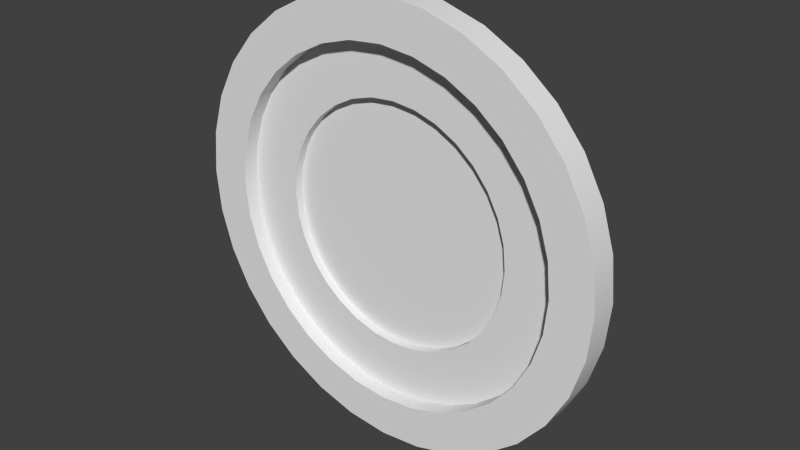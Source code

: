 # Source: ClayPidgeon.blend  (saved by Blender 2.76.0; exported with 4.5.12 LTS)
import bpy
from mathutils import Matrix  # noqa: F401  (used for matrix-valued properties, if any)

bpy.ops.wm.read_factory_settings(use_empty=True)
scene = bpy.context.scene
scene.name = 'Scene'

# ---- collections
col_collection_1 = bpy.data.collections.new('Collection 1'); scene.collection.children.link(col_collection_1)

# ---- world
world_world = bpy.data.worlds.new('World'); scene.world = world_world
world_world.color = (0.05088, 0.05088, 0.05088)
world_world.use_sun_shadow = False
world_world.sun_shadow_jitter_overblur = 0.0
world_world.cycles.sampling_method = 'MANUAL'
world_world.cycles.sample_map_resolution = 256

# ---- meshes
me_circle = bpy.data.meshes.new('Circle')
me_circle.from_pydata([(-1.802, 0.3988, -0.3522), (-1.838, 0.3988, 0.006264), (-1.802, 0.3988, 0.3648), (-1.698, 0.3988, 0.7095), (-1.528, 0.3988, 1.027), (-1.299, 0.3988, 1.306), (-1.021, 0.3988, 1.534), (-0.7032, 0.3988, 1.704), (-0.3585, 0.3988, 1.809), (6.258e-07, 0.3988, 1.844), (0.3585, 0.3988, 1.809), (0.7032, 0.3988, 1.704), (1.021, 0.3988, 1.534), (1.299, 0.3988, 1.306), (1.528, 0.3988, 1.027), (1.698, 0.3988, 0.7095), (1.802, 0.3988, 0.3648), (1.838, 0.3988, 0.006264), (1.802, 0.3988, -0.3522), (1.698, 0.3988, -0.697), (1.528, 0.3988, -1.015), (1.299, 0.3988, -1.293), (1.021, 0.3988, -1.522), (0.7032, 0.3988, -1.691), (0.3585, 0.3988, -1.796), (-1.013e-06, 0.3988, -1.831), (-0.3585, 0.3988, -1.796), (-0.7032, 0.3988, -1.691), (-1.021, 0.3988, -1.522), (-1.299, 0.3988, -1.293), (-1.528, 0.3988, -1.015), (-1.698, 0.3988, -0.697), (-0.9808, 0.3988, -0.1888), (-0.9239, 0.3988, -0.3764), (-0.8315, 0.3988, -0.5493), (-0.7071, 0.3988, -0.7008), (-0.5556, 0.3988, -0.8252), (-0.3827, 0.3988, -0.9176), (-0.1951, 0.3988, -0.9745), (-4.768e-07, 0.3988, -0.9937), (0.1951, 0.3988, -0.9745), (0.3827, 0.3988, -0.9176), (0.5556, 0.3988, -0.8252), (0.7071, 0.3988, -0.7008), (0.8315, 0.3988, -0.5493), (0.9239, 0.3988, -0.3764), (0.9808, 0.3988, -0.1888), (1.0, 0.3988, 0.006264), (0.9808, 0.3988, 0.2014), (0.9239, 0.3988, 0.3889), (0.8315, 0.3988, 0.5618), (0.7071, 0.3988, 0.7134), (0.5556, 0.3988, 0.8377), (0.3827, 0.3988, 0.9301), (0.1951, 0.3988, 0.987), (4.172e-07, 0.3988, 1.006), (-0.1951, 0.3988, 0.987), (-0.3827, 0.3988, 0.9301), (-0.5556, 0.3988, 0.8377), (-0.7071, 0.3988, 0.7134), (-0.8315, 0.3988, 0.5618), (-0.9239, 0.3988, 0.3889), (-0.9808, 0.3988, 0.2014), (-1.0, 0.3988, 0.006264), (-2.531, -0.006264, -1.042), (-2.278, -0.006264, -1.516), (-1.937, -0.006264, -1.931), (-1.522, -0.006264, -2.272), (-1.048, -0.006264, -2.525), (-0.5345, -0.006264, -2.681), (-1.631e-06, -0.006264, -2.734), (0.5345, -0.006264, -2.681), (1.048, -0.006264, -2.525), (1.522, -0.006264, -2.272), (1.937, -0.006264, -1.931), (2.278, -0.006264, -1.516), (2.531, -0.006264, -1.042), (2.687, -0.006264, -0.5282), (2.74, -0.006264, 0.006263), (2.687, -0.006264, 0.5408), (2.531, -0.006264, 1.055), (2.278, -0.006264, 1.528), (1.937, -0.006265, 1.944), (1.522, -0.006265, 2.284), (1.048, -0.006265, 2.537), (0.5345, -0.006265, 2.693), (8.075e-07, -0.006264, 2.746), (-0.5345, -0.006264, 2.693), (-1.048, -0.006264, 2.537), (-1.522, -0.006264, 2.284), (-1.937, -0.006264, 1.944), (-2.278, -0.006264, 1.528), (-2.531, -0.006264, 1.055), (-2.687, -0.006264, 0.5408), (-2.74, -0.006264, 0.006264), (-2.687, -0.006264, -0.5282), (-3.609, -0.006264, -1.489), (-3.248, -0.006264, -2.164), (-2.762, -0.006264, -2.756), (-2.17, -0.006264, -3.242), (-1.495, -0.006264, -3.603), (-0.7621, -0.006264, -3.825), (-2.401e-06, -0.006264, -3.9), (0.7621, -0.006264, -3.825), (1.495, -0.006264, -3.603), (2.17, -0.006264, -3.242), (2.762, -0.006264, -2.756), (3.248, -0.006264, -2.164), (3.609, -0.006264, -1.489), (3.831, -0.006264, -0.7558), (3.906, -0.006264, 0.006263), (3.831, -0.006265, 0.7684), (3.609, -0.006265, 1.501), (3.248, -0.006265, 2.177), (2.762, -0.006265, 2.768), (2.17, -0.006265, 3.254), (1.495, -0.006265, 3.615), (0.7621, -0.006265, 3.838), (1.076e-06, -0.006264, 3.913), (-0.7621, -0.006264, 3.838), (-1.495, -0.006264, 3.615), (-2.17, -0.006264, 3.254), (-2.762, -0.006264, 2.768), (-3.248, -0.006264, 2.177), (-3.609, -0.006264, 1.501), (-3.831, -0.006264, 0.7684), (-3.906, -0.006264, 0.006264), (-3.831, -0.006264, -0.7558), (-3.609, -0.5129, -1.489), (-3.248, -0.5129, -2.164), (-2.762, -0.5129, -2.756), (-2.17, -0.5129, -3.242), (-1.495, -0.5129, -3.603), (-0.7621, -0.5129, -3.825), (-2.444e-06, -0.5129, -3.9), (0.7621, -0.5129, -3.825), (1.495, -0.5129, -3.603), (2.17, -0.5129, -3.242), (2.762, -0.5129, -2.756), (3.248, -0.5129, -2.164), (3.609, -0.5129, -1.489), (3.831, -0.5129, -0.7558), (3.906, -0.5129, 0.006263), (3.831, -0.5129, 0.7684), (3.609, -0.5129, 1.501), (3.248, -0.5129, 2.177), (2.762, -0.5129, 2.768), (2.17, -0.5129, 3.254), (1.495, -0.5129, 3.615), (0.7621, -0.5129, 3.838), (1.013e-06, -0.5129, 3.913), (-0.7621, -0.5129, 3.838), (-1.495, -0.5129, 3.615), (-2.17, -0.5129, 3.254), (-2.762, -0.5129, 2.768), (-3.248, -0.5129, 2.177), (-3.609, -0.5129, 1.501), (-3.831, -0.5129, 0.7684), (-3.906, -0.5129, 0.006264), (-3.831, -0.5129, -0.7558), (-2.911, -0.5129, -1.2), (-2.62, -0.5129, -1.745), (-2.228, -0.5129, -2.222), (-1.751, -0.5129, -2.614), (-1.206, -0.5129, -2.905), (-0.6148, -0.5129, -3.085), (-1.967e-06, -0.5129, -3.145), (0.6148, -0.5129, -3.085), (1.206, -0.5129, -2.905), (1.751, -0.5129, -2.614), (2.228, -0.5129, -2.222), (2.62, -0.5129, -1.745), (2.911, -0.5129, -1.2), (3.091, -0.5129, -0.6085), (3.151, -0.5129, 0.006263), (3.091, -0.5129, 0.6211), (2.911, -0.5129, 1.212), (2.62, -0.5129, 1.757), (2.228, -0.5129, 2.235), (1.751, -0.5129, 2.627), (1.206, -0.5129, 2.918), (0.6148, -0.5129, 3.097), (8.345e-07, -0.5129, 3.158), (-0.6148, -0.5129, 3.097), (-1.206, -0.5129, 2.918), (-1.751, -0.5129, 2.627), (-2.228, -0.5129, 2.235), (-2.62, -0.5129, 1.757), (-2.911, -0.5129, 1.212), (-3.091, -0.5129, 0.6211), (-3.151, -0.5129, 0.006264), (-3.091, -0.5129, -0.6085), (-2.911, -0.2328, -1.2), (-2.62, -0.2328, -1.745), (-2.228, -0.2328, -2.222), (-1.751, -0.2328, -2.614), (-1.206, -0.2328, -2.905), (-0.6148, -0.2328, -3.085), (-1.922e-06, -0.2328, -3.145), (0.6148, -0.2328, -3.085), (1.206, -0.2328, -2.905), (1.751, -0.2328, -2.614), (2.228, -0.2328, -2.222), (2.62, -0.2328, -1.745), (2.911, -0.2328, -1.2), (3.091, -0.2328, -0.6085), (3.151, -0.2328, 0.006263), (3.091, -0.2328, 0.6211), (2.911, -0.2328, 1.212), (2.62, -0.2328, 1.757), (2.228, -0.2328, 2.235), (1.751, -0.2328, 2.627), (1.206, -0.2328, 2.918), (0.6148, -0.2328, 3.097), (8.792e-07, -0.2328, 3.158), (-0.6148, -0.2328, 3.097), (-1.206, -0.2328, 2.918), (-1.751, -0.2328, 2.627), (-2.228, -0.2328, 2.235), (-2.62, -0.2328, 1.757), (-2.911, -0.2328, 1.212), (-3.091, -0.2328, 0.6211), (-3.151, -0.2328, 0.006264), (-3.091, -0.2328, -0.6085), (-2.019, -0.2328, -0.8298), (-1.817, -0.2328, -1.208), (-1.545, -0.2328, -1.539), (-1.214, -0.2328, -1.81), (-0.8361, -0.2328, -2.012), (-0.4262, -0.2328, -2.137), (-1.326e-06, -0.2328, -2.179), (0.4262, -0.2328, -2.137), (0.8361, -0.2328, -2.012), (1.214, -0.2328, -1.81), (1.545, -0.2328, -1.539), (1.817, -0.2328, -1.208), (2.019, -0.2328, -0.8298), (2.143, -0.2328, -0.42), (2.185, -0.2328, 0.006263), (2.143, -0.2328, 0.4325), (2.019, -0.2328, 0.8424), (1.817, -0.2328, 1.22), (1.545, -0.2328, 1.551), (1.214, -0.2328, 1.823), (0.8361, -0.2328, 2.025), (0.4262, -0.2328, 2.149), (6.258e-07, -0.2328, 2.191), (-0.4262, -0.2328, 2.149), (-0.8361, -0.2328, 2.025), (-1.214, -0.2328, 1.823), (-1.545, -0.2328, 1.551), (-1.817, -0.2328, 1.22), (-2.019, -0.2328, 0.8424), (-2.143, -0.2328, 0.4325), (-2.185, -0.2328, 0.006264), (-2.143, -0.2328, -0.42), (-2.019, -0.0753, -0.8298), (-1.817, -0.0753, -1.208), (-1.545, -0.0753, -1.539), (-1.214, -0.0753, -1.81), (-0.8361, -0.0753, -2.012), (-0.4262, -0.0753, -2.137), (-1.311e-06, -0.0753, -2.179), (0.4262, -0.0753, -2.137), (0.8361, -0.0753, -2.012), (1.214, -0.0753, -1.81), (1.545, -0.0753, -1.539), (1.817, -0.0753, -1.208), (2.019, -0.0753, -0.8298), (2.143, -0.0753, -0.42), (2.185, -0.0753, 0.006263), (2.143, -0.0753, 0.4325), (2.019, -0.0753, 0.8424), (1.817, -0.0753, 1.22), (1.545, -0.0753, 1.551), (1.214, -0.0753, 1.823), (0.8361, -0.0753, 2.025), (0.4262, -0.0753, 2.149), (6.333e-07, -0.0753, 2.191), (-0.4262, -0.0753, 2.149), (-0.8361, -0.0753, 2.025), (-1.214, -0.0753, 1.823), (-1.545, -0.0753, 1.551), (-1.817, -0.0753, 1.22), (-2.019, -0.0753, 0.8424), (-2.143, -0.0753, 0.4325), (-2.185, -0.0753, 0.006264), (-2.143, -0.0753, -0.42), (1.416e-07, -0.0753, 0.006264), (-1.0, 0.2997, 0.006264), (-0.9808, 0.2997, 0.2014), (-0.9239, 0.2997, 0.3889), (-0.8315, 0.2997, 0.5618), (-0.7071, 0.2997, 0.7134), (-0.5556, 0.2997, 0.8377), (-0.3827, 0.2997, 0.9301), (-0.1951, 0.2997, 0.987), (4.172e-07, 0.2997, 1.006), (0.1951, 0.2997, 0.987), (0.3827, 0.2997, 0.9301), (0.5556, 0.2997, 0.8377), (0.7071, 0.2997, 0.7134), (0.8315, 0.2997, 0.5618), (0.9239, 0.2997, 0.3889), (0.9808, 0.2997, 0.2014), (1.0, 0.2997, 0.006264), (0.9808, 0.2997, -0.1888), (0.9239, 0.2997, -0.3764), (0.8315, 0.2997, -0.5493), (0.7071, 0.2997, -0.7008), (0.5556, 0.2997, -0.8252), (0.3827, 0.2997, -0.9176), (0.1951, 0.2997, -0.9745), (-4.768e-07, 0.2997, -0.9937), (-0.1951, 0.2997, -0.9745), (-0.3827, 0.2997, -0.9176), (-0.5556, 0.2997, -0.8252), (-0.7071, 0.2997, -0.7008), (-0.8315, 0.2997, -0.5493), (-0.9239, 0.2997, -0.3764), (-0.9808, 0.2997, -0.1888), (1.788e-07, 0.2997, 0.006264), (-1.698, 0.2375, -0.697), (-1.528, 0.2375, -1.015), (-1.299, 0.2375, -1.293), (-1.021, 0.2375, -1.522), (-0.7032, 0.2375, -1.691), (-0.3585, 0.2375, -1.796), (-1.043e-06, 0.2375, -1.831), (0.3585, 0.2375, -1.796), (0.7032, 0.2375, -1.691), (1.021, 0.2375, -1.522), (1.299, 0.2375, -1.293), (1.528, 0.2375, -1.015), (1.698, 0.2375, -0.697), (1.802, 0.2375, -0.3522), (1.838, 0.2375, 0.006264), (1.802, 0.2375, 0.3648), (1.698, 0.2375, 0.7095), (1.528, 0.2375, 1.027), (1.299, 0.2375, 1.306), (1.021, 0.2375, 1.534), (0.7032, 0.2375, 1.704), (0.3585, 0.2375, 1.809), (5.96e-07, 0.2375, 1.844), (-0.3585, 0.2375, 1.809), (-0.7032, 0.2375, 1.704), (-1.021, 0.2375, 1.534), (-1.299, 0.2375, 1.306), (-1.528, 0.2375, 1.027), (-1.698, 0.2375, 0.7095), (-1.802, 0.2375, 0.3648), (-1.838, 0.2375, 0.006264), (-1.802, 0.2375, -0.3522), (-2.531, 0.2375, -1.042), (-2.278, 0.2375, -1.516), (-1.937, 0.2375, -1.931), (-1.522, 0.2375, -2.272), (-1.048, 0.2375, -2.525), (-0.5345, 0.2375, -2.681), (-1.609e-06, 0.2375, -2.734), (0.5345, 0.2375, -2.681), (1.048, 0.2375, -2.525), (1.522, 0.2375, -2.272), (1.937, 0.2375, -1.931), (2.278, 0.2375, -1.516), (2.531, 0.2375, -1.042), (2.687, 0.2375, -0.5282), (2.74, 0.2375, 0.006263), (2.687, 0.2375, 0.5408), (2.531, 0.2375, 1.055), (2.278, 0.2375, 1.528), (1.937, 0.2375, 1.944), (1.522, 0.2375, 2.284), (1.048, 0.2375, 2.537), (0.5345, 0.2375, 2.693), (8.196e-07, 0.2375, 2.746), (-0.5345, 0.2375, 2.693), (-1.048, 0.2375, 2.537), (-1.522, 0.2375, 2.284), (-1.937, 0.2375, 1.944), (-2.278, 0.2375, 1.528), (-2.531, 0.2375, 1.055), (-2.687, 0.2375, 0.5408), (-2.74, 0.2375, 0.006264), (-2.687, 0.2375, -0.5282)], [], [(35, 317, 316, 36), (48, 304, 303, 49), (61, 291, 290, 62), (34, 318, 317, 35), (47, 305, 304, 48), (60, 292, 291, 61), (33, 319, 318, 34), (46, 306, 305, 47), (59, 293, 292, 60), (32, 320, 319, 33), (45, 307, 306, 46), (58, 294, 293, 59), (63, 289, 320, 32), (44, 308, 307, 45), (57, 295, 294, 58), (43, 309, 308, 44), (56, 296, 295, 57), (42, 310, 309, 43), (55, 297, 296, 56), (41, 311, 310, 42), (54, 298, 297, 55), (40, 312, 311, 41), (53, 299, 298, 54), (39, 313, 312, 40), (52, 300, 299, 53), (38, 314, 313, 39), (51, 301, 300, 52), (37, 315, 314, 38), (50, 302, 301, 51), (36, 316, 315, 37), (49, 303, 302, 50), (62, 290, 289, 63), (41, 23, 24, 40), (54, 10, 11, 53), (40, 24, 25, 39), (53, 11, 12, 52), (39, 25, 26, 38), (52, 12, 13, 51), (38, 26, 27, 37), (51, 13, 14, 50), (37, 27, 28, 36), (50, 14, 15, 49), (63, 1, 2, 62), (36, 28, 29, 35), (49, 15, 16, 48), (62, 2, 3, 61), (35, 29, 30, 34), (48, 16, 17, 47), (61, 3, 4, 60), (34, 30, 31, 33), (47, 17, 18, 46), (60, 4, 5, 59), (33, 31, 0, 32), (46, 18, 19, 45), (59, 5, 6, 58), (32, 0, 1, 63), (45, 19, 20, 44), (58, 6, 7, 57), (44, 20, 21, 43), (57, 7, 8, 56), (43, 21, 22, 42), (56, 8, 9, 55), (42, 22, 23, 41), (55, 9, 10, 54), (74, 364, 365, 75), (87, 377, 378, 88), (73, 363, 364, 74), (86, 376, 377, 87), (72, 362, 363, 73), (85, 375, 376, 86), (71, 361, 362, 72), (84, 374, 375, 85), (70, 360, 361, 71), (83, 373, 374, 84), (69, 359, 360, 70), (82, 372, 373, 83), (68, 358, 359, 69), (81, 371, 372, 82), (67, 357, 358, 68), (80, 370, 371, 81), (93, 383, 384, 94), (66, 356, 357, 67), (79, 369, 370, 80), (92, 382, 383, 93), (65, 355, 356, 66), (78, 368, 369, 79), (91, 381, 382, 92), (64, 354, 355, 65), (77, 367, 368, 78), (90, 380, 381, 91), (95, 385, 354, 64), (76, 366, 367, 77), (89, 379, 380, 90), (94, 384, 385, 95), (75, 365, 366, 76), (88, 378, 379, 89), (64, 96, 127, 95), (91, 123, 122, 90), (78, 110, 109, 77), (65, 97, 96, 64), (92, 124, 123, 91), (79, 111, 110, 78), (66, 98, 97, 65), (93, 125, 124, 92), (80, 112, 111, 79), (67, 99, 98, 66), (94, 126, 125, 93), (81, 113, 112, 80), (68, 100, 99, 67), (82, 114, 113, 81), (69, 101, 100, 68), (83, 115, 114, 82), (70, 102, 101, 69), (84, 116, 115, 83), (71, 103, 102, 70), (85, 117, 116, 84), (72, 104, 103, 71), (86, 118, 117, 85), (73, 105, 104, 72), (87, 119, 118, 86), (74, 106, 105, 73), (88, 120, 119, 87), (75, 107, 106, 74), (89, 121, 120, 88), (76, 108, 107, 75), (95, 127, 126, 94), (90, 122, 121, 89), (77, 109, 108, 76), (99, 131, 130, 98), (126, 158, 157, 125), (113, 145, 144, 112), (100, 132, 131, 99), (114, 146, 145, 113), (101, 133, 132, 100), (115, 147, 146, 114), (102, 134, 133, 101), (116, 148, 147, 115), (103, 135, 134, 102), (117, 149, 148, 116), (104, 136, 135, 103), (118, 150, 149, 117), (105, 137, 136, 104), (119, 151, 150, 118), (106, 138, 137, 105), (120, 152, 151, 119), (107, 139, 138, 106), (121, 153, 152, 120), (108, 140, 139, 107), (127, 159, 158, 126), (122, 154, 153, 121), (109, 141, 140, 108), (96, 128, 159, 127), (123, 155, 154, 122), (110, 142, 141, 109), (97, 129, 128, 96), (124, 156, 155, 123), (111, 143, 142, 110), (98, 130, 129, 97), (125, 157, 156, 124), (112, 144, 143, 111), (134, 166, 165, 133), (148, 180, 179, 147), (135, 167, 166, 134), (149, 181, 180, 148), (136, 168, 167, 135), (150, 182, 181, 149), (137, 169, 168, 136), (151, 183, 182, 150), (138, 170, 169, 137), (152, 184, 183, 151), (139, 171, 170, 138), (153, 185, 184, 152), (140, 172, 171, 139), (159, 191, 190, 158), (154, 186, 185, 153), (141, 173, 172, 140), (128, 160, 191, 159), (155, 187, 186, 154), (142, 174, 173, 141), (129, 161, 160, 128), (156, 188, 187, 155), (143, 175, 174, 142), (130, 162, 161, 129), (157, 189, 188, 156), (144, 176, 175, 143), (131, 163, 162, 130), (158, 190, 189, 157), (145, 177, 176, 144), (132, 164, 163, 131), (146, 178, 177, 145), (133, 165, 164, 132), (147, 179, 178, 146), (169, 201, 200, 168), (183, 215, 214, 182), (170, 202, 201, 169), (184, 216, 215, 183), (171, 203, 202, 170), (185, 217, 216, 184), (172, 204, 203, 171), (191, 223, 222, 190), (186, 218, 217, 185), (173, 205, 204, 172), (160, 192, 223, 191), (187, 219, 218, 186), (174, 206, 205, 173), (161, 193, 192, 160), (188, 220, 219, 187), (175, 207, 206, 174), (162, 194, 193, 161), (189, 221, 220, 188), (176, 208, 207, 175), (163, 195, 194, 162), (190, 222, 221, 189), (177, 209, 208, 176), (164, 196, 195, 163), (178, 210, 209, 177), (165, 197, 196, 164), (179, 211, 210, 178), (166, 198, 197, 165), (180, 212, 211, 179), (167, 199, 198, 166), (181, 213, 212, 180), (168, 200, 199, 167), (182, 214, 213, 181), (204, 236, 235, 203), (223, 255, 254, 222), (218, 250, 249, 217), (205, 237, 236, 204), (192, 224, 255, 223), (219, 251, 250, 218), (206, 238, 237, 205), (193, 225, 224, 192), (220, 252, 251, 219), (207, 239, 238, 206), (194, 226, 225, 193), (221, 253, 252, 220), (208, 240, 239, 207), (195, 227, 226, 194), (222, 254, 253, 221), (209, 241, 240, 208), (196, 228, 227, 195), (210, 242, 241, 209), (197, 229, 228, 196), (211, 243, 242, 210), (198, 230, 229, 197), (212, 244, 243, 211), (199, 231, 230, 198), (213, 245, 244, 212), (200, 232, 231, 199), (214, 246, 245, 213), (201, 233, 232, 200), (215, 247, 246, 214), (202, 234, 233, 201), (216, 248, 247, 215), (203, 235, 234, 202), (217, 249, 248, 216), (239, 271, 270, 238), (226, 258, 257, 225), (253, 285, 284, 252), (240, 272, 271, 239), (227, 259, 258, 226), (254, 286, 285, 253), (241, 273, 272, 240), (228, 260, 259, 227), (242, 274, 273, 241), (229, 261, 260, 228), (243, 275, 274, 242), (230, 262, 261, 229), (244, 276, 275, 243), (231, 263, 262, 230), (245, 277, 276, 244), (232, 264, 263, 231), (246, 278, 277, 245), (233, 265, 264, 232), (247, 279, 278, 246), (234, 266, 265, 233), (248, 280, 279, 247), (235, 267, 266, 234), (249, 281, 280, 248), (236, 268, 267, 235), (255, 287, 286, 254), (250, 282, 281, 249), (237, 269, 268, 236), (224, 256, 287, 255), (251, 283, 282, 250), (238, 270, 269, 237), (225, 257, 256, 224), (252, 284, 283, 251), (274, 288, 273), (261, 288, 260), (275, 288, 274), (262, 288, 261), (276, 288, 275), (263, 288, 262), (277, 288, 276), (264, 288, 263), (278, 288, 277), (265, 288, 264), (279, 288, 278), (266, 288, 265), (280, 288, 279), (267, 288, 266), (281, 288, 280), (268, 288, 267), (287, 288, 286), (282, 288, 281), (269, 288, 268), (256, 288, 287), (283, 288, 282), (270, 288, 269), (257, 288, 256), (284, 288, 283), (271, 288, 270), (258, 288, 257), (285, 288, 284), (272, 288, 271), (259, 288, 258), (286, 288, 285), (273, 288, 272), (260, 288, 259), (312, 321, 311), (299, 321, 298), (313, 321, 312), (300, 321, 299), (314, 321, 313), (301, 321, 300), (315, 321, 314), (302, 321, 301), (316, 321, 315), (303, 321, 302), (290, 321, 289), (317, 321, 316), (304, 321, 303), (291, 321, 290), (318, 321, 317), (305, 321, 304), (292, 321, 291), (319, 321, 318), (306, 321, 305), (293, 321, 292), (320, 321, 319), (307, 321, 306), (294, 321, 293), (289, 321, 320), (308, 321, 307), (295, 321, 294), (309, 321, 308), (296, 321, 295), (310, 321, 309), (297, 321, 296), (311, 321, 310), (298, 321, 297), (351, 2, 1, 352), (325, 28, 27, 326), (337, 16, 15, 338), (350, 3, 2, 351), (324, 29, 28, 325), (336, 17, 16, 337), (349, 4, 3, 350), (323, 30, 29, 324), (335, 18, 17, 336), (348, 5, 4, 349), (322, 31, 30, 323), (334, 19, 18, 335), (347, 6, 5, 348), (353, 0, 31, 322), (333, 20, 19, 334), (346, 7, 6, 347), (352, 1, 0, 353), (345, 8, 7, 346), (332, 21, 20, 333), (344, 9, 8, 345), (331, 22, 21, 332), (343, 10, 9, 344), (330, 23, 22, 331), (342, 11, 10, 343), (329, 24, 23, 330), (341, 12, 11, 342), (328, 25, 24, 329), (340, 13, 12, 341), (327, 26, 25, 328), (339, 14, 13, 340), (326, 27, 26, 327), (338, 15, 14, 339), (346, 378, 377, 345), (353, 385, 384, 352), (347, 379, 378, 346), (334, 366, 365, 333), (322, 354, 385, 353), (348, 380, 379, 347), (335, 367, 366, 334), (323, 355, 354, 322), (349, 381, 380, 348), (336, 368, 367, 335), (324, 356, 355, 323), (350, 382, 381, 349), (337, 369, 368, 336), (325, 357, 356, 324), (351, 383, 382, 350), (338, 370, 369, 337), (326, 358, 357, 325), (352, 384, 383, 351), (339, 371, 370, 338), (327, 359, 358, 326), (340, 372, 371, 339), (328, 360, 359, 327), (341, 373, 372, 340), (329, 361, 360, 328), (342, 374, 373, 341), (330, 362, 361, 329), (343, 375, 374, 342), (331, 363, 362, 330), (344, 376, 375, 343), (332, 364, 363, 331), (345, 377, 376, 344), (333, 365, 364, 332)])
me_circle.polygons.foreach_set('use_smooth', [True] * 416)
_uv = me_circle.uv_layers.new(name='UVMap')
_uv.uv.foreach_set('vector', [0.0, 0.0, 1.0, 0.0, 1.0, 1.0, 0.0, 1.0, 0.0, 0.0, 1.0, 0.0, 1.0, 1.0, 0.0, 1.0, 0.0, 0.0, 1.0, 0.0, 1.0, 1.0, 0.0, 1.0, 0.0, 0.0, 1.0, 0.0, 1.0, 1.0, 0.0, 1.0, 0.0, 0.0, 1.0, 0.0, 1.0, 1.0, 0.0, 1.0, 0.0, 0.0, 1.0, 0.0, 1.0, 1.0, 0.0, 1.0, 0.0, 0.0, 1.0, 0.0, 1.0, 1.0, 0.0, 1.0, 0.0, 0.0, 1.0, 0.0, 1.0, 1.0, 0.0, 1.0, 0.0, 0.0, 1.0, 0.0, 1.0, 1.0, 0.0, 1.0, 0.0, 0.0, 1.0, 0.0, 1.0, 1.0, 0.0, 1.0, 0.0, 0.0, 1.0, 0.0, 1.0, 1.0, 0.0, 1.0, 0.0, 0.0, 1.0, 0.0, 1.0, 1.0, 0.0, 1.0, 0.0, 0.0, 1.0, 0.0, 1.0, 1.0, 0.0, 1.0, 0.0, 0.0, 1.0, 0.0, 1.0, 1.0, 0.0, 1.0, 0.0, 0.0, 1.0, 0.0, 1.0, 1.0, 0.0, 1.0, 0.0, 0.0, 1.0, 0.0, 1.0, 1.0, 0.0, 1.0, 0.0, 0.0, 1.0, 0.0, 1.0, 1.0, 0.0, 1.0, 0.0, 0.0, 1.0, 0.0, 1.0, 1.0, 0.0, 1.0, 0.0, 0.0, 1.0, 0.0, 1.0, 1.0, 0.0, 1.0, 0.0, 0.0, 1.0, 0.0, 1.0, 1.0, 0.0, 1.0, 0.0, 0.0, 1.0, 0.0, 1.0, 1.0, 0.0, 1.0, 0.0, 0.0, 1.0, 0.0, 1.0, 1.0, 0.0, 1.0, 0.0, 0.0, 1.0, 0.0, 1.0, 1.0, 0.0, 1.0, 0.0, 0.0, 1.0, 0.0, 1.0, 1.0, 0.0, 1.0, 0.0, 0.0, 1.0, 0.0, 1.0, 1.0, 0.0, 1.0, 0.0, 0.0, 1.0, 0.0, 1.0, 1.0, 0.0, 1.0, 0.0, 0.0, 1.0, 0.0, 1.0, 1.0, 0.0, 1.0, 0.0, 0.0, 1.0, 0.0, 1.0, 1.0, 0.0, 1.0, 0.0, 0.0, 1.0, 0.0, 1.0, 1.0, 0.0, 1.0, 0.0, 0.0, 1.0, 0.0, 1.0, 1.0, 0.0, 1.0, 0.0, 0.0, 1.0, 0.0, 1.0, 1.0, 0.0, 1.0, 0.0, 0.0, 1.0, 0.0, 1.0, 1.0, 0.0, 1.0, 0.0, 0.0, 1.0, 0.0, 1.0, 1.0, 0.0, 1.0, 0.0, 0.0, 1.0, 0.0, 1.0, 1.0, 0.0, 1.0, 0.0, 0.0, 1.0, 0.0, 1.0, 1.0, 0.0, 1.0, 0.0, 0.0, 1.0, 0.0, 1.0, 1.0, 0.0, 1.0, 0.0, 0.0, 1.0, 0.0, 1.0, 1.0, 0.0, 1.0, 0.0, 0.0, 1.0, 0.0, 1.0, 1.0, 0.0, 1.0, 0.0, 0.0, 1.0, 0.0, 1.0, 1.0, 0.0, 1.0, 0.0, 0.0, 1.0, 0.0, 1.0, 1.0, 0.0, 1.0, 0.0, 0.0, 1.0, 0.0, 1.0, 1.0, 0.0, 1.0, 0.0, 0.0, 1.0, 0.0, 1.0, 1.0, 0.0, 1.0, 0.0, 0.0, 1.0, 0.0, 1.0, 1.0, 0.0, 1.0, 0.0, 0.0, 1.0, 0.0, 1.0, 1.0, 0.0, 1.0, 0.0, 0.0, 1.0, 0.0, 1.0, 1.0, 0.0, 1.0, 0.0, 0.0, 1.0, 0.0, 1.0, 1.0, 0.0, 1.0, 0.0, 0.0, 1.0, 0.0, 1.0, 1.0, 0.0, 1.0, 0.0, 0.0, 1.0, 0.0, 1.0, 1.0, 0.0, 1.0, 0.0, 0.0, 1.0, 0.0, 1.0, 1.0, 0.0, 1.0, 0.0, 0.0, 1.0, 0.0, 1.0, 1.0, 0.0, 1.0, 0.0, 0.0, 1.0, 0.0, 1.0, 1.0, 0.0, 1.0, 0.0, 0.0, 1.0, 0.0, 1.0, 1.0, 0.0, 1.0, 0.0, 0.0, 1.0, 0.0, 1.0, 1.0, 0.0, 1.0, 0.0, 0.0, 1.0, 0.0, 1.0, 1.0, 0.0, 1.0, 0.0, 0.0, 1.0, 0.0, 1.0, 1.0, 0.0, 1.0, 0.0, 0.0, 1.0, 0.0, 1.0, 1.0, 0.0, 1.0, 0.0, 0.0, 1.0, 0.0, 1.0, 1.0, 0.0, 1.0, 0.0, 0.0, 1.0, 0.0, 1.0, 1.0, 0.0, 1.0, 0.0, 0.0, 1.0, 0.0, 1.0, 1.0, 0.0, 1.0, 0.0, 0.0, 1.0, 0.0, 1.0, 1.0, 0.0, 1.0, 0.0, 0.0, 1.0, 0.0, 1.0, 1.0, 0.0, 1.0, 0.0, 0.0, 1.0, 0.0, 1.0, 1.0, 0.0, 1.0, 0.0, 0.0, 1.0, 0.0, 1.0, 1.0, 0.0, 1.0, 0.0, 0.0, 1.0, 0.0, 1.0, 1.0, 0.0, 1.0, 0.0, 0.0, 1.0, 0.0, 1.0, 1.0, 0.0, 1.0, 0.0, 0.0, 1.0, 0.0, 1.0, 1.0, 0.0, 1.0, 0.0, 0.0, 1.0, 0.0, 1.0, 1.0, 0.0, 1.0, 0.0, 0.0, 1.0, 0.0, 1.0, 1.0, 0.0, 1.0, 0.0, 0.0, 1.0, 0.0, 1.0, 1.0, 0.0, 1.0, 0.0, 0.0, 1.0, 0.0, 1.0, 1.0, 0.0, 1.0, 0.0, 0.0, 1.0, 0.0, 1.0, 1.0, 0.0, 1.0, 0.0, 0.0, 1.0, 0.0, 1.0, 1.0, 0.0, 1.0, 0.0, 0.0, 1.0, 0.0, 1.0, 1.0, 0.0, 1.0, 0.0, 0.0, 1.0, 0.0, 1.0, 1.0, 0.0, 1.0, 0.0, 0.0, 1.0, 0.0, 1.0, 1.0, 0.0, 1.0, 0.0, 0.0, 1.0, 0.0, 1.0, 1.0, 0.0, 1.0, 0.0, 0.0, 1.0, 0.0, 1.0, 1.0, 0.0, 1.0, 0.0, 0.0, 1.0, 0.0, 1.0, 1.0, 0.0, 1.0, 0.0, 0.0, 1.0, 0.0, 1.0, 1.0, 0.0, 1.0, 0.0, 0.0, 1.0, 0.0, 1.0, 1.0, 0.0, 1.0, 0.0, 0.0, 1.0, 0.0, 1.0, 1.0, 0.0, 1.0, 0.0, 0.0, 1.0, 0.0, 1.0, 1.0, 0.0, 1.0, 0.0, 0.0, 1.0, 0.0, 1.0, 1.0, 0.0, 1.0, 0.0, 0.0, 1.0, 0.0, 1.0, 1.0, 0.0, 1.0, 0.0, 0.0, 1.0, 0.0, 1.0, 1.0, 0.0, 1.0, 0.0, 0.0, 1.0, 0.0, 1.0, 1.0, 0.0, 1.0, 0.0, 0.0, 1.0, 0.0, 1.0, 1.0, 0.0, 1.0, 0.0, 0.0, 1.0, 0.0, 1.0, 1.0, 0.0, 1.0, 0.0, 0.0, 1.0, 0.0, 1.0, 1.0, 0.0, 1.0, 0.0, 0.0, 1.0, 0.0, 1.0, 1.0, 0.0, 1.0, 0.0, 0.0, 1.0, 0.0, 1.0, 1.0, 0.0, 1.0, 0.0, 0.0, 1.0, 0.0, 1.0, 1.0, 0.0, 1.0, 0.0, 0.0, 1.0, 0.0, 1.0, 1.0, 0.0, 1.0, 0.0, 0.0, 1.0, 0.0, 1.0, 1.0, 0.0, 1.0, 0.0, 0.0, 1.0, 0.0, 1.0, 1.0, 0.0, 1.0, 0.0, 0.0, 1.0, 0.0, 1.0, 1.0, 0.0, 1.0, 0.0, 0.0, 1.0, 0.0, 1.0, 1.0, 0.0, 1.0, 0.0, 0.0, 1.0, 0.0, 1.0, 1.0, 0.0, 1.0, 0.0, 0.0, 1.0, 0.0, 1.0, 1.0, 0.0, 1.0, 0.0, 0.0, 1.0, 0.0, 1.0, 1.0, 0.0, 1.0, 0.0, 0.0, 1.0, 0.0, 1.0, 1.0, 0.0, 1.0, 0.0, 0.0, 1.0, 0.0, 1.0, 1.0, 0.0, 1.0, 0.0, 0.0, 1.0, 0.0, 1.0, 1.0, 0.0, 1.0, 0.0, 0.0, 1.0, 0.0, 1.0, 1.0, 0.0, 1.0, 0.0, 0.0, 1.0, 0.0, 1.0, 1.0, 0.0, 1.0, 0.0, 0.0, 1.0, 0.0, 1.0, 1.0, 0.0, 1.0, 0.0, 0.0, 1.0, 0.0, 1.0, 1.0, 0.0, 1.0, 0.0, 0.0, 1.0, 0.0, 1.0, 1.0, 0.0, 1.0, 0.0, 0.0, 1.0, 0.0, 1.0, 1.0, 0.0, 1.0, 0.0, 0.0, 1.0, 0.0, 1.0, 1.0, 0.0, 1.0, 0.0, 0.0, 1.0, 0.0, 1.0, 1.0, 0.0, 1.0, 0.0, 0.0, 1.0, 0.0, 1.0, 1.0, 0.0, 1.0, 0.0, 0.0, 1.0, 0.0, 1.0, 1.0, 0.0, 1.0, 0.0, 0.0, 1.0, 0.0, 1.0, 1.0, 0.0, 1.0, 0.0, 0.0, 1.0, 0.0, 1.0, 1.0, 0.0, 1.0, 0.0, 0.0, 1.0, 0.0, 1.0, 1.0, 0.0, 1.0, 0.0, 0.0, 1.0, 0.0, 1.0, 1.0, 0.0, 1.0, 0.0, 0.0, 1.0, 0.0, 1.0, 1.0, 0.0, 1.0, 0.0, 0.0, 1.0, 0.0, 1.0, 1.0, 0.0, 1.0, 0.0, 0.0, 1.0, 0.0, 1.0, 1.0, 0.0, 1.0, 0.0, 0.0, 1.0, 0.0, 1.0, 1.0, 0.0, 1.0, 0.0, 0.0, 1.0, 0.0, 1.0, 1.0, 0.0, 1.0, 0.0, 0.0, 1.0, 0.0, 1.0, 1.0, 0.0, 1.0, 0.0, 0.0, 1.0, 0.0, 1.0, 1.0, 0.0, 1.0, 0.0, 0.0, 1.0, 0.0, 1.0, 1.0, 0.0, 1.0, 0.0, 0.0, 1.0, 0.0, 1.0, 1.0, 0.0, 1.0, 0.0, 0.0, 1.0, 0.0, 1.0, 1.0, 0.0, 1.0, 0.0, 0.0, 1.0, 0.0, 1.0, 1.0, 0.0, 1.0, 0.0, 0.0, 1.0, 0.0, 1.0, 1.0, 0.0, 1.0, 0.0, 0.0, 1.0, 0.0, 1.0, 1.0, 0.0, 1.0, 0.0, 0.0, 1.0, 0.0, 1.0, 1.0, 0.0, 1.0, 0.0, 0.0, 1.0, 0.0, 1.0, 1.0, 0.0, 1.0, 0.0, 0.0, 1.0, 0.0, 1.0, 1.0, 0.0, 1.0, 0.0, 0.0, 1.0, 0.0, 1.0, 1.0, 0.0, 1.0, 0.0, 0.0, 1.0, 0.0, 1.0, 1.0, 0.0, 1.0, 0.0, 0.0, 1.0, 0.0, 1.0, 1.0, 0.0, 1.0, 0.0, 0.0, 1.0, 0.0, 1.0, 1.0, 0.0, 1.0, 0.0, 0.0, 1.0, 0.0, 1.0, 1.0, 0.0, 1.0, 0.0, 0.0, 1.0, 0.0, 1.0, 1.0, 0.0, 1.0, 0.0, 0.0, 1.0, 0.0, 1.0, 1.0, 0.0, 1.0, 0.0, 0.0, 1.0, 0.0, 1.0, 1.0, 0.0, 1.0, 0.0, 0.0, 1.0, 0.0, 1.0, 1.0, 0.0, 1.0, 0.0, 0.0, 1.0, 0.0, 1.0, 1.0, 0.0, 1.0, 0.0, 0.0, 1.0, 0.0, 1.0, 1.0, 0.0, 1.0, 0.0, 0.0, 1.0, 0.0, 1.0, 1.0, 0.0, 1.0, 0.0, 0.0, 1.0, 0.0, 1.0, 1.0, 0.0, 1.0, 0.0, 0.0, 1.0, 0.0, 1.0, 1.0, 0.0, 1.0, 0.0, 0.0, 1.0, 0.0, 1.0, 1.0, 0.0, 1.0, 0.0, 0.0, 1.0, 0.0, 1.0, 1.0, 0.0, 1.0, 0.0, 0.0, 1.0, 0.0, 1.0, 1.0, 0.0, 1.0, 0.0, 0.0, 1.0, 0.0, 1.0, 1.0, 0.0, 1.0, 0.0, 0.0, 1.0, 0.0, 1.0, 1.0, 0.0, 1.0, 0.0, 0.0, 1.0, 0.0, 1.0, 1.0, 0.0, 1.0, 0.0, 0.0, 1.0, 0.0, 1.0, 1.0, 0.0, 1.0, 0.0, 0.0, 1.0, 0.0, 1.0, 1.0, 0.0, 1.0, 0.0, 0.0, 1.0, 0.0, 1.0, 1.0, 0.0, 1.0, 0.0, 0.0, 1.0, 0.0, 1.0, 1.0, 0.0, 1.0, 0.0, 0.0, 1.0, 0.0, 1.0, 1.0, 0.0, 1.0, 0.0, 0.0, 1.0, 0.0, 1.0, 1.0, 0.0, 1.0, 0.0, 0.0, 1.0, 0.0, 1.0, 1.0, 0.0, 1.0, 0.0, 0.0, 1.0, 0.0, 1.0, 1.0, 0.0, 1.0, 0.0, 0.0, 1.0, 0.0, 1.0, 1.0, 0.0, 1.0, 0.0, 0.0, 1.0, 0.0, 1.0, 1.0, 0.0, 1.0, 0.0, 0.0, 1.0, 0.0, 1.0, 1.0, 0.0, 1.0, 0.0, 0.0, 1.0, 0.0, 1.0, 1.0, 0.0, 1.0, 0.0, 0.0, 1.0, 0.0, 1.0, 1.0, 0.0, 1.0, 0.0, 0.0, 1.0, 0.0, 1.0, 1.0, 0.0, 1.0, 0.0, 0.0, 1.0, 0.0, 1.0, 1.0, 0.0, 1.0, 0.0, 0.0, 1.0, 0.0, 1.0, 1.0, 0.0, 1.0, 0.0, 0.0, 1.0, 0.0, 1.0, 1.0, 0.0, 1.0, 0.0, 0.0, 1.0, 0.0, 1.0, 1.0, 0.0, 1.0, 0.0, 0.0, 1.0, 0.0, 1.0, 1.0, 0.0, 1.0, 0.0, 0.0, 1.0, 0.0, 1.0, 1.0, 0.0, 1.0, 0.0, 0.0, 1.0, 0.0, 1.0, 1.0, 0.0, 1.0, 0.0, 0.0, 1.0, 0.0, 1.0, 1.0, 0.0, 1.0, 0.0, 0.0, 1.0, 0.0, 1.0, 1.0, 0.0, 1.0, 0.0, 0.0, 1.0, 0.0, 1.0, 1.0, 0.0, 1.0, 0.0, 0.0, 1.0, 0.0, 1.0, 1.0, 0.0, 1.0, 0.0, 0.0, 1.0, 0.0, 1.0, 1.0, 0.0, 1.0, 0.0, 0.0, 1.0, 0.0, 1.0, 1.0, 0.0, 1.0, 0.0, 0.0, 1.0, 0.0, 1.0, 1.0, 0.0, 1.0, 0.0, 0.0, 1.0, 0.0, 1.0, 1.0, 0.0, 1.0, 0.0, 0.0, 1.0, 0.0, 1.0, 1.0, 0.0, 1.0, 0.0, 0.0, 1.0, 0.0, 1.0, 1.0, 0.0, 1.0, 0.0, 0.0, 1.0, 0.0, 1.0, 1.0, 0.0, 1.0, 0.0, 0.0, 1.0, 0.0, 1.0, 1.0, 0.0, 1.0, 0.0, 0.0, 1.0, 0.0, 1.0, 1.0, 0.0, 1.0, 0.0, 0.0, 1.0, 0.0, 1.0, 1.0, 0.0, 1.0, 0.0, 0.0, 1.0, 0.0, 1.0, 1.0, 0.0, 1.0, 0.0, 0.0, 1.0, 0.0, 1.0, 1.0, 0.0, 1.0, 0.0, 0.0, 1.0, 0.0, 1.0, 1.0, 0.0, 1.0, 0.0, 0.0, 1.0, 0.0, 1.0, 1.0, 0.0, 1.0, 0.0, 0.0, 1.0, 0.0, 1.0, 1.0, 0.0, 1.0, 0.0, 0.0, 1.0, 0.0, 1.0, 1.0, 0.0, 1.0, 0.0, 0.0, 1.0, 0.0, 1.0, 1.0, 0.0, 1.0, 0.0, 0.0, 1.0, 0.0, 1.0, 1.0, 0.0, 1.0, 0.0, 0.0, 1.0, 0.0, 1.0, 1.0, 0.0, 1.0, 0.0, 0.0, 1.0, 0.0, 1.0, 1.0, 0.0, 1.0, 0.0, 0.0, 1.0, 0.0, 1.0, 1.0, 0.0, 1.0, 0.0, 0.0, 1.0, 0.0, 1.0, 1.0, 0.0, 1.0, 0.0, 0.0, 1.0, 0.0, 1.0, 1.0, 0.0, 1.0, 0.0, 0.0, 1.0, 0.0, 1.0, 1.0, 0.0, 1.0, 0.0, 0.0, 1.0, 0.0, 1.0, 1.0, 0.0, 1.0, 0.0, 0.0, 1.0, 0.0, 1.0, 1.0, 0.0, 1.0, 0.0, 0.0, 1.0, 0.0, 1.0, 1.0, 0.0, 1.0, 0.0, 0.0, 1.0, 0.0, 1.0, 1.0, 0.0, 1.0, 0.0, 0.0, 1.0, 0.0, 1.0, 1.0, 0.0, 1.0, 0.0, 0.0, 1.0, 0.0, 1.0, 1.0, 0.0, 1.0, 0.0, 0.0, 1.0, 0.0, 1.0, 1.0, 0.0, 1.0, 0.0, 0.0, 1.0, 0.0, 1.0, 1.0, 0.0, 1.0, 0.0, 0.0, 1.0, 0.0, 1.0, 1.0, 0.0, 1.0, 0.0, 0.0, 1.0, 0.0, 1.0, 1.0, 0.0, 1.0, 0.0, 0.0, 1.0, 0.0, 1.0, 1.0, 0.0, 1.0, 0.0, 0.0, 1.0, 0.0, 1.0, 1.0, 0.0, 1.0, 0.0, 0.0, 1.0, 0.0, 1.0, 1.0, 0.0, 1.0, 0.0, 0.0, 1.0, 0.0, 1.0, 1.0, 0.0, 1.0, 0.0, 0.0, 1.0, 0.0, 1.0, 1.0, 0.0, 1.0, 0.0, 0.0, 1.0, 0.0, 1.0, 1.0, 0.0, 1.0, 0.0, 0.0, 1.0, 0.0, 1.0, 1.0, 0.0, 1.0, 0.0, 0.0, 1.0, 0.0, 1.0, 1.0, 0.0, 1.0, 0.0, 0.0, 1.0, 0.0, 1.0, 1.0, 0.0, 1.0, 0.0, 0.0, 1.0, 0.0, 1.0, 1.0, 0.0, 1.0, 0.0, 0.0, 1.0, 0.0, 1.0, 1.0, 0.0, 1.0, 0.0, 0.0, 1.0, 0.0, 1.0, 1.0, 0.0, 1.0, 0.0, 0.0, 1.0, 0.0, 1.0, 1.0, 0.0, 1.0, 0.0, 0.0, 1.0, 0.0, 1.0, 1.0, 0.0, 1.0, 0.0, 0.0, 1.0, 0.0, 1.0, 1.0, 0.0, 1.0, 0.0, 0.0, 1.0, 0.0, 1.0, 1.0, 0.0, 1.0, 0.0, 0.0, 1.0, 0.0, 1.0, 1.0, 0.0, 1.0, 0.0, 0.0, 1.0, 0.0, 1.0, 1.0, 0.0, 1.0, 0.0, 0.0, 1.0, 0.0, 1.0, 1.0, 0.0, 1.0, 0.0, 0.0, 1.0, 0.0, 1.0, 1.0, 0.0, 1.0, 0.0, 0.0, 1.0, 0.0, 1.0, 1.0, 0.0, 1.0, 0.0, 0.0, 1.0, 0.0, 1.0, 1.0, 0.0, 1.0, 0.0, 0.0, 1.0, 0.0, 1.0, 1.0, 0.0, 1.0, 0.0, 0.0, 1.0, 0.0, 1.0, 1.0, 0.0, 1.0, 0.0, 0.0, 1.0, 0.0, 1.0, 1.0, 0.0, 1.0, 0.0, 0.0, 1.0, 0.0, 1.0, 1.0, 0.0, 1.0, 0.0, 0.0, 1.0, 0.0, 1.0, 1.0, 0.0, 1.0, 0.0, 0.0, 1.0, 0.0, 1.0, 1.0, 0.0, 1.0, 0.0, 0.0, 1.0, 0.0, 1.0, 1.0, 0.0, 1.0, 0.0, 0.0, 1.0, 0.0, 1.0, 1.0, 0.0, 1.0, 0.0, 0.0, 1.0, 0.0, 1.0, 1.0, 0.0, 1.0, 0.0, 0.0, 1.0, 0.0, 1.0, 1.0, 0.0, 1.0, 0.0, 0.0, 1.0, 0.0, 1.0, 1.0, 0.0, 1.0, 0.0, 0.0, 1.0, 0.0, 1.0, 1.0, 0.0, 1.0, 0.0, 0.0, 1.0, 0.0, 1.0, 1.0, 0.0, 1.0, 0.0, 0.0, 1.0, 0.0, 1.0, 1.0, 0.0, 1.0, 0.0, 0.0, 1.0, 0.0, 1.0, 1.0, 0.0, 1.0, 0.0, 0.0, 1.0, 0.0, 1.0, 1.0, 0.0, 1.0, 0.0, 0.0, 1.0, 0.0, 1.0, 1.0, 0.0, 1.0, 0.0, 0.0, 1.0, 0.0, 1.0, 1.0, 0.0, 1.0, 0.0, 0.0, 1.0, 0.0, 1.0, 1.0, 0.0, 1.0, 0.0, 0.0, 1.0, 0.0, 1.0, 1.0, 0.0, 1.0, 0.0, 0.0, 1.0, 0.0, 1.0, 1.0, 0.0, 1.0, 0.0, 0.0, 1.0, 0.0, 1.0, 1.0, 0.0, 1.0, 0.0, 0.0, 1.0, 0.0, 1.0, 1.0, 0.0, 1.0, 0.0, 0.0, 1.0, 0.0, 1.0, 1.0, 0.0, 1.0, 0.0, 0.0, 1.0, 0.0, 1.0, 1.0, 0.0, 1.0, 0.0, 0.0, 1.0, 0.0, 1.0, 1.0, 0.0, 1.0, 0.0, 0.0, 1.0, 0.0, 1.0, 1.0, 0.0, 1.0, 0.0, 0.0, 1.0, 0.0, 1.0, 1.0, 0.0, 1.0, 0.0, 0.0, 1.0, 0.0, 1.0, 1.0, 0.0, 1.0, 0.0, 0.0, 1.0, 0.0, 1.0, 1.0, 0.0, 1.0, 0.0, 0.0, 1.0, 0.0, 1.0, 1.0, 0.0, 1.0, 0.0, 0.0, 1.0, 0.0, 1.0, 1.0, 0.0, 1.0, 0.0, 0.0, 1.0, 0.0, 1.0, 1.0, 0.0, 1.0, 0.0, 0.0, 1.0, 0.0, 1.0, 1.0, 0.0, 1.0, 0.0, 0.0, 1.0, 0.0, 1.0, 1.0, 0.0, 1.0, 0.0, 0.0, 1.0, 0.0, 1.0, 1.0, 0.0, 1.0, 0.0, 0.0, 1.0, 0.0, 1.0, 1.0, 0.0, 1.0, 0.0, 0.0, 1.0, 0.0, 1.0, 1.0, 0.0, 1.0, 0.0, 0.0, 1.0, 0.0, 1.0, 1.0, 0.0, 1.0, 0.0, 0.0, 1.0, 0.0, 1.0, 1.0, 0.0, 1.0, 0.0, 0.0, 1.0, 0.0, 1.0, 1.0, 0.0, 1.0, 0.0, 0.0, 1.0, 0.0, 1.0, 1.0, 0.0, 1.0, 0.0, 0.0, 1.0, 0.0, 1.0, 1.0, 0.0, 1.0, 0.0, 0.0, 1.0, 0.0, 1.0, 1.0, 0.0, 1.0, 0.0, 0.0, 1.0, 0.0, 1.0, 1.0, 0.0, 1.0, 0.0, 0.0, 1.0, 0.0, 1.0, 1.0, 0.0, 1.0, 0.0, 0.0, 1.0, 0.0, 1.0, 1.0, 0.0, 1.0, 0.0, 0.0, 1.0, 0.0, 1.0, 1.0, 0.0, 1.0, 0.0, 0.0, 1.0, 0.0, 1.0, 1.0, 0.0, 1.0, 0.0, 0.0, 1.0, 0.0, 1.0, 1.0, 0.0, 1.0, 0.0, 0.0, 1.0, 0.0, 1.0, 1.0, 0.0, 1.0, 0.0, 0.0, 1.0, 0.0, 1.0, 1.0, 0.0, 1.0, 0.0, 0.0, 1.0, 0.0, 1.0, 1.0, 0.0, 1.0, 0.0, 0.0, 1.0, 0.0, 1.0, 1.0, 0.0, 1.0, 0.0, 0.0, 1.0, 0.0, 1.0, 1.0, 0.0, 0.0, 1.0, 0.0, 1.0, 1.0, 0.0, 0.0, 1.0, 0.0, 1.0, 1.0, 0.0, 0.0, 1.0, 0.0, 1.0, 1.0, 0.0, 0.0, 1.0, 0.0, 1.0, 1.0, 0.0, 0.0, 1.0, 0.0, 1.0, 1.0, 0.0, 0.0, 1.0, 0.0, 1.0, 1.0, 0.0, 0.0, 1.0, 0.0, 1.0, 1.0, 0.0, 0.0, 1.0, 0.0, 1.0, 1.0, 0.0, 0.0, 1.0, 0.0, 1.0, 1.0, 0.0, 0.0, 1.0, 0.0, 1.0, 1.0, 0.0, 0.0, 1.0, 0.0, 1.0, 1.0, 0.0, 0.0, 1.0, 0.0, 1.0, 1.0, 0.0, 0.0, 1.0, 0.0, 1.0, 1.0, 0.0, 0.0, 1.0, 0.0, 1.0, 1.0, 0.0, 0.0, 1.0, 0.0, 1.0, 1.0, 0.0, 0.0, 1.0, 0.0, 1.0, 1.0, 0.0, 0.0, 1.0, 0.0, 1.0, 1.0, 0.0, 0.0, 1.0, 0.0, 1.0, 1.0, 0.0, 0.0, 1.0, 0.0, 1.0, 1.0, 0.0, 0.0, 1.0, 0.0, 1.0, 1.0, 0.0, 0.0, 1.0, 0.0, 1.0, 1.0, 0.0, 0.0, 1.0, 0.0, 1.0, 1.0, 0.0, 0.0, 1.0, 0.0, 1.0, 1.0, 0.0, 0.0, 1.0, 0.0, 1.0, 1.0, 0.0, 0.0, 1.0, 0.0, 1.0, 1.0, 0.0, 0.0, 1.0, 0.0, 1.0, 1.0, 0.0, 0.0, 1.0, 0.0, 1.0, 1.0, 0.0, 0.0, 1.0, 0.0, 1.0, 1.0, 0.0, 0.0, 1.0, 0.0, 1.0, 1.0, 0.0, 0.0, 1.0, 0.0, 1.0, 1.0, 0.0, 0.0, 1.0, 0.0, 1.0, 1.0, 0.0, 0.0, 1.0, 0.0, 1.0, 1.0, 0.0, 0.0, 1.0, 0.0, 1.0, 1.0, 0.0, 0.0, 1.0, 0.0, 1.0, 1.0, 0.0, 0.0, 1.0, 0.0, 1.0, 1.0, 0.0, 0.0, 1.0, 0.0, 1.0, 1.0, 0.0, 0.0, 1.0, 0.0, 1.0, 1.0, 0.0, 0.0, 1.0, 0.0, 1.0, 1.0, 0.0, 0.0, 1.0, 0.0, 1.0, 1.0, 0.0, 0.0, 1.0, 0.0, 1.0, 1.0, 0.0, 0.0, 1.0, 0.0, 1.0, 1.0, 0.0, 0.0, 1.0, 0.0, 1.0, 1.0, 0.0, 0.0, 1.0, 0.0, 1.0, 1.0, 0.0, 0.0, 1.0, 0.0, 1.0, 1.0, 0.0, 0.0, 1.0, 0.0, 1.0, 1.0, 0.0, 0.0, 1.0, 0.0, 1.0, 1.0, 0.0, 0.0, 1.0, 0.0, 1.0, 1.0, 0.0, 0.0, 1.0, 0.0, 1.0, 1.0, 0.0, 0.0, 1.0, 0.0, 1.0, 1.0, 0.0, 0.0, 1.0, 0.0, 1.0, 1.0, 0.0, 0.0, 1.0, 0.0, 1.0, 1.0, 0.0, 0.0, 1.0, 0.0, 1.0, 1.0, 0.0, 0.0, 1.0, 0.0, 1.0, 1.0, 0.0, 0.0, 1.0, 0.0, 1.0, 1.0, 0.0, 0.0, 1.0, 0.0, 1.0, 1.0, 0.0, 0.0, 1.0, 0.0, 1.0, 1.0, 0.0, 0.0, 1.0, 0.0, 1.0, 1.0, 0.0, 0.0, 1.0, 0.0, 1.0, 1.0, 0.0, 0.0, 1.0, 0.0, 1.0, 1.0, 0.0, 0.0, 1.0, 0.0, 1.0, 1.0, 0.0, 0.0, 1.0, 0.0, 1.0, 1.0, 0.0, 0.0, 1.0, 0.0, 1.0, 1.0, 0.0, 0.0, 1.0, 0.0, 1.0, 1.0, 0.0, 0.0, 1.0, 0.0, 1.0, 1.0, 0.0, 1.0, 0.0, 0.0, 1.0, 0.0, 1.0, 1.0, 0.0, 1.0, 0.0, 0.0, 1.0, 0.0, 1.0, 1.0, 0.0, 1.0, 0.0, 0.0, 1.0, 0.0, 1.0, 1.0, 0.0, 1.0, 0.0, 0.0, 1.0, 0.0, 1.0, 1.0, 0.0, 1.0, 0.0, 0.0, 1.0, 0.0, 1.0, 1.0, 0.0, 1.0, 0.0, 0.0, 1.0, 0.0, 1.0, 1.0, 0.0, 1.0, 0.0, 0.0, 1.0, 0.0, 1.0, 1.0, 0.0, 1.0, 0.0, 0.0, 1.0, 0.0, 1.0, 1.0, 0.0, 1.0, 0.0, 0.0, 1.0, 0.0, 1.0, 1.0, 0.0, 1.0, 0.0, 0.0, 1.0, 0.0, 1.0, 1.0, 0.0, 1.0, 0.0, 0.0, 1.0, 0.0, 1.0, 1.0, 0.0, 1.0, 0.0, 0.0, 1.0, 0.0, 1.0, 1.0, 0.0, 1.0, 0.0, 0.0, 1.0, 0.0, 1.0, 1.0, 0.0, 1.0, 0.0, 0.0, 1.0, 0.0, 1.0, 1.0, 0.0, 1.0, 0.0, 0.0, 1.0, 0.0, 1.0, 1.0, 0.0, 1.0, 0.0, 0.0, 1.0, 0.0, 1.0, 1.0, 0.0, 1.0, 0.0, 0.0, 1.0, 0.0, 1.0, 1.0, 0.0, 1.0, 0.0, 0.0, 1.0, 0.0, 1.0, 1.0, 0.0, 1.0, 0.0, 0.0, 1.0, 0.0, 1.0, 1.0, 0.0, 1.0, 0.0, 0.0, 1.0, 0.0, 1.0, 1.0, 0.0, 1.0, 0.0, 0.0, 1.0, 0.0, 1.0, 1.0, 0.0, 1.0, 0.0, 0.0, 1.0, 0.0, 1.0, 1.0, 0.0, 1.0, 0.0, 0.0, 1.0, 0.0, 1.0, 1.0, 0.0, 1.0, 0.0, 0.0, 1.0, 0.0, 1.0, 1.0, 0.0, 1.0, 0.0, 0.0, 1.0, 0.0, 1.0, 1.0, 0.0, 1.0, 0.0, 0.0, 1.0, 0.0, 1.0, 1.0, 0.0, 1.0, 0.0, 0.0, 1.0, 0.0, 1.0, 1.0, 0.0, 1.0, 0.0, 0.0, 1.0, 0.0, 1.0, 1.0, 0.0, 1.0, 0.0, 0.0, 1.0, 0.0, 1.0, 1.0, 0.0, 1.0, 0.0, 0.0, 1.0, 0.0, 1.0, 1.0, 0.0, 1.0, 0.0, 0.0, 1.0, 0.0, 1.0, 1.0, 0.0, 1.0, 0.0, 0.0, 1.0, 0.0, 1.0, 1.0, 0.0, 1.0, 0.0, 0.0, 1.0, 0.0, 1.0, 1.0, 0.0, 1.0, 0.0, 0.0, 1.0, 0.0, 1.0, 1.0, 0.0, 1.0, 0.0, 0.0, 1.0, 0.0, 1.0, 1.0, 0.0, 1.0, 0.0, 0.0, 1.0, 0.0, 1.0, 1.0, 0.0, 1.0, 0.0, 0.0, 1.0, 0.0, 1.0, 1.0, 0.0, 1.0, 0.0, 0.0, 1.0, 0.0, 1.0, 1.0, 0.0, 1.0, 0.0, 0.0, 1.0, 0.0, 1.0, 1.0, 0.0, 1.0, 0.0, 0.0, 1.0, 0.0, 1.0, 1.0, 0.0, 1.0, 0.0, 0.0, 1.0, 0.0, 1.0, 1.0, 0.0, 1.0, 0.0, 0.0, 1.0, 0.0, 1.0, 1.0, 0.0, 1.0, 0.0, 0.0, 1.0, 0.0, 1.0, 1.0, 0.0, 1.0, 0.0, 0.0, 1.0, 0.0, 1.0, 1.0, 0.0, 1.0, 0.0, 0.0, 1.0, 0.0, 1.0, 1.0, 0.0, 1.0, 0.0, 0.0, 1.0, 0.0, 1.0, 1.0, 0.0, 1.0, 0.0, 0.0, 1.0, 0.0, 1.0, 1.0, 0.0, 1.0, 0.0, 0.0, 1.0, 0.0, 1.0, 1.0, 0.0, 1.0, 0.0, 0.0, 1.0, 0.0, 1.0, 1.0, 0.0, 1.0, 0.0, 0.0, 1.0, 0.0, 1.0, 1.0, 0.0, 1.0, 0.0, 0.0, 1.0, 0.0, 1.0, 1.0, 0.0, 1.0, 0.0, 0.0, 1.0, 0.0, 1.0, 1.0, 0.0, 1.0, 0.0, 0.0, 1.0, 0.0, 1.0, 1.0, 0.0, 1.0, 0.0, 0.0, 1.0, 0.0, 1.0, 1.0, 0.0, 1.0, 0.0, 0.0, 1.0, 0.0, 1.0, 1.0, 0.0, 1.0, 0.0, 0.0, 1.0, 0.0, 1.0, 1.0, 0.0, 1.0, 0.0, 0.0, 1.0, 0.0, 1.0, 1.0, 0.0, 1.0, 0.0, 0.0, 1.0, 0.0, 1.0, 1.0, 0.0, 1.0, 0.0, 0.0, 1.0, 0.0, 1.0, 1.0, 0.0, 1.0, 0.0, 0.0, 1.0, 0.0, 1.0, 1.0, 0.0, 1.0, 0.0, 0.0, 1.0, 0.0, 1.0, 1.0, 0.0, 1.0, 0.0, 0.0, 1.0, 0.0, 1.0, 1.0, 0.0, 1.0, 0.0, 0.0, 1.0, 0.0, 1.0, 1.0, 0.0, 1.0])
me_circle.use_remesh_preserve_volume = False
me_circle.use_remesh_preserve_attributes = False
me_circle.use_mirror_vertex_groups = False
me_circle.update()

# ---- objects
ob_circle = bpy.data.objects.new('Circle', me_circle)

# ---- transforms, parenting, visibility, modifiers, constraints
ob_circle.location = (0.0, 0.0, 0.0)
ob_circle.lineart.crease_threshold = 0.0
_m = ob_circle.modifiers.new('EdgeSplit', 'EDGE_SPLIT')

# ---- collection membership
col_collection_1.objects.link(ob_circle)

# ---- scene / render settings (as saved in the file)
scene.frame_start = 1; scene.frame_end = 250; scene.frame_set(1)
scene.render.engine = 'BLENDER_EEVEE_NEXT'
scene.render.resolution_percentage = 50
scene.render.dither_intensity = 0.0
scene.cycles.use_denoising = False
scene.cycles.samples = 10
scene.cycles.sampling_pattern = 'TABULATED_SOBOL'
scene.cycles.light_sampling_threshold = 0.0
scene.cycles.use_adaptive_sampling = False
scene.cycles.use_light_tree = False
scene.cycles.blur_glossy = 0.0
scene.cycles.pixel_filter_type = 'GAUSSIAN'
scene.cycles.sample_clamp_indirect = 0.0
scene.view_settings.view_transform = 'Standard'
bpy.context.view_layer.update()

# ---- added for rendering (the .blend has no active camera and no usable light): camera, sun
cam_auto = bpy.data.cameras.new('AutoCamera')
cam_auto.lens = 50.0
cam_auto.sensor_width = 36.0
cam_auto.clip_end = 1000.0
ob_auto_camera = bpy.data.objects.new('AutoCamera', cam_auto)
scene.collection.objects.link(ob_auto_camera)
ob_auto_camera.location = (10.2573, -12.3659, 8.21214)
ob_auto_camera.rotation_euler = (1.09748, -7.21219e-08, 0.694738)
scene.camera = ob_auto_camera
light_auto_sun = bpy.data.lights.new('AutoSun', 'SUN')
light_auto_sun.energy = 3.0
light_auto_sun.angle = 0.0523599
ob_auto_sun = bpy.data.objects.new('AutoSun', light_auto_sun)
scene.collection.objects.link(ob_auto_sun)
ob_auto_sun.rotation_euler = (0.872665, 0.174533, 0.523599)
bpy.context.view_layer.update()
